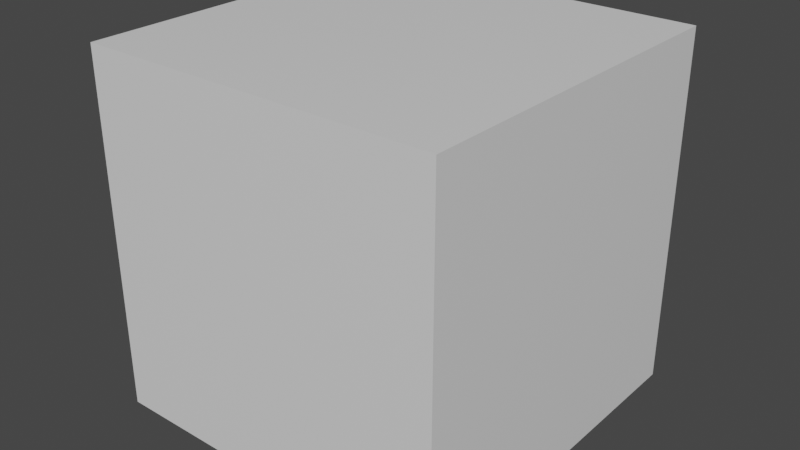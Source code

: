 # Source: cuboDeUmMetro.blend  (saved by Blender 2.90.8; exported with 4.5.12 LTS)
import bpy
from mathutils import Matrix  # noqa: F401  (used for matrix-valued properties, if any)

bpy.ops.wm.read_factory_settings(use_empty=True)
scene = bpy.context.scene
scene.name = 'Scene'

# ---- collections
col_collection = bpy.data.collections.new('Collection'); scene.collection.children.link(col_collection)

# ---- materials (node trees are filled in below, after node groups)
mat_material = bpy.data.materials.new('Material')
mat_material.alpha_threshold = 0.0
mat_material.use_transparent_shadow = False
mat_material.line_color = (0.0, 0.0, 0.0, 1.0)

# ---- material node trees
mat_material.use_nodes = True; mat_material.node_tree.nodes.clear()
_N = mat_material.node_tree.nodes; _L = mat_material.node_tree.links
n0 = _N.new('ShaderNodeOutputMaterial'); n0.name = 'Material Output'; n0.location = (300, 300)
n1 = _N.new('ShaderNodeBsdfPrincipled'); n1.name = 'Principled BSDF'; n1.location = (10, 300)
n1.distribution = 'GGX'
n1.subsurface_method = 'BURLEY'
n1.inputs[2].default_value = 0.4
n1.inputs[3].default_value = 1.45
n1.inputs[27].default_value = (0.0, 0.0, 0.0, 1.0)
n1.inputs[28].default_value = 1.0
_L.new(n1.outputs[0], n0.inputs[0])
n0.is_active_output = True

# ---- world
world_world = bpy.data.worlds.new('World'); scene.world = world_world
world_world.use_nodes = True; world_world.node_tree.nodes.clear()
_N = world_world.node_tree.nodes; _L = world_world.node_tree.links
n0 = _N.new('ShaderNodeOutputWorld'); n0.name = 'World Output'; n0.location = (300, 300)
n1 = _N.new('ShaderNodeBackground'); n1.name = 'Background'; n1.location = (10, 300)
n1.inputs[0].default_value = (0.05088, 0.05088, 0.05088, 1.0)
_L.new(n1.outputs[0], n0.inputs[0])
n0.is_active_output = True
world_world.color = (0.05088, 0.05088, 0.05088)
world_world.use_sun_shadow = False
world_world.sun_shadow_jitter_overblur = 0.0

# ---- meshes
me_cube = bpy.data.meshes.new('Cube')
me_cube.from_pydata([(1.0, 1.0, 1.0), (1.0, 1.0, -1.0), (1.0, -1.0, 1.0), (1.0, -1.0, -1.0), (-1.0, 1.0, 1.0), (-1.0, 1.0, -1.0), (-1.0, -1.0, 1.0), (-1.0, -1.0, -1.0)], [], [(0, 4, 6, 2), (3, 2, 6, 7), (7, 6, 4, 5), (5, 1, 3, 7), (1, 0, 2, 3), (5, 4, 0, 1)])
_uv = me_cube.uv_layers.new(name='UVMap')
_uv.uv.foreach_set('vector', [0.625, 0.5, 0.875, 0.5, 0.875, 0.75, 0.625, 0.75, 0.375, 0.75, 0.625, 0.75, 0.625, 1.0, 0.375, 1.0, 0.375, 0.0, 0.625, 0.0, 0.625, 0.25, 0.375, 0.25, 0.125, 0.5, 0.375, 0.5, 0.375, 0.75, 0.125, 0.75, 0.375, 0.5, 0.625, 0.5, 0.625, 0.75, 0.375, 0.75, 0.375, 0.25, 0.625, 0.25, 0.625, 0.5, 0.375, 0.5])
me_cube.materials.append(mat_material)
me_cube.use_remesh_preserve_volume = False
me_cube.use_remesh_preserve_attributes = False
me_cube.use_mirror_vertex_groups = False
me_cube.update()

# ---- objects
ob_cube = bpy.data.objects.new('Cube', me_cube)

# ---- transforms, parenting, visibility, modifiers, constraints
ob_cube.location = (0.0, 0.0, 0.0)
ob_cube.scale = (0.5, 0.5, 0.5)
ob_cube.lock_rotations_4d = False
ob_cube.empty_display_type = 'ARROWS'
ob_cube.lineart.crease_threshold = 0.0

# ---- collection membership
col_collection.objects.link(ob_cube)

# ---- scene / render settings (as saved in the file)
scene.frame_start = 1; scene.frame_end = 250; scene.frame_set(1)
scene.render.engine = 'BLENDER_EEVEE_NEXT'
scene.cycles.use_denoising = False
scene.cycles.samples = 128
scene.cycles.sampling_pattern = 'TABULATED_SOBOL'
scene.cycles.use_adaptive_sampling = False
scene.cycles.use_light_tree = False
scene.view_settings.view_transform = 'Filmic'
bpy.context.view_layer.update()

# ---- added for rendering (the .blend has no active camera and no usable light): camera, sun
cam_auto = bpy.data.cameras.new('AutoCamera')
cam_auto.lens = 50.0
cam_auto.sensor_width = 36.0
cam_auto.clip_end = 1000.0
ob_auto_camera = bpy.data.objects.new('AutoCamera', cam_auto)
scene.collection.objects.link(ob_auto_camera)
ob_auto_camera.location = (1.60254, -1.92304, 1.28203)
ob_auto_camera.rotation_euler = (1.09748, -7.21219e-08, 0.694738)
scene.camera = ob_auto_camera
light_auto_sun = bpy.data.lights.new('AutoSun', 'SUN')
light_auto_sun.energy = 3.0
light_auto_sun.angle = 0.0523599
ob_auto_sun = bpy.data.objects.new('AutoSun', light_auto_sun)
scene.collection.objects.link(ob_auto_sun)
ob_auto_sun.rotation_euler = (0.872665, 0.174533, 0.523599)
bpy.context.view_layer.update()
